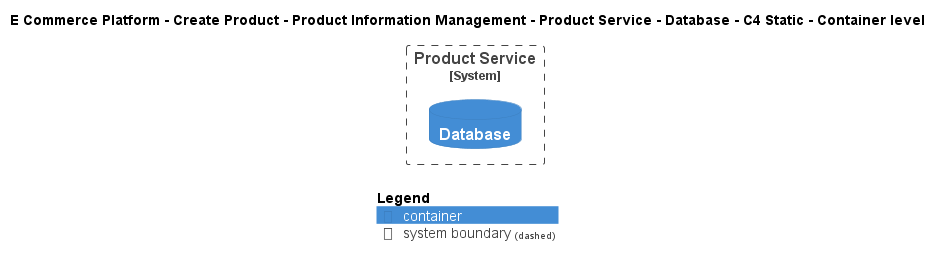

The diagram above was rendered by PlantUML. Its source (embedded in the PNG):
@startuml
!include ..\..\..\..\..\..\..\.c4s\C4_Container.puml

AddElementTag("c4interflow:lifecycle:new", $bgColor=green, $fontColor=#ffffff, $borderColor=green, $shadowing="False")
AddElementTag("c4interflow:lifecycle:changed", $bgColor=orange, $fontColor=#ffffff, $borderColor=orange, $shadowing="False")
AddElementTag("c4interflow:lifecycle:removed", $bgColor=red, $fontColor=#ffffff, $borderColor=red, $shadowing="False")

AddRelTag("c4interflow:lifecycle:new", $textColor=green, $lineColor=green)
AddRelTag("c4interflow:lifecycle:changed", $textColor=orange, $lineColor=orange)
AddRelTag("c4interflow:lifecycle:removed", $textColor=red, $lineColor=red)

SHOW_PERSON_PORTRAIT()
LAYOUT_TOP_DOWN()

skinparam linetype polyline

title E Commerce Platform - Create Product - Product Information Management - Product Service - Database - C4 Static - Container level


System_Boundary(ECommercePlatform.CreateProduct.ProductInformationManagement.SoftwareSystems.ProductService, "Product Service") {
    ContainerDb(ECommercePlatform.CreateProduct.ProductInformationManagement.SoftwareSystems.ProductService.Containers.Database, "Database", "", "")
}



SHOW_LEGEND()
@enduml